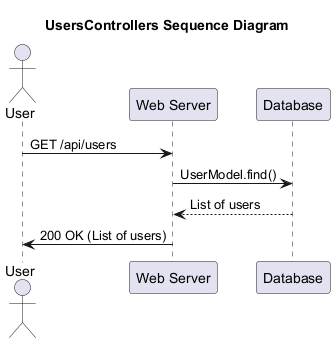

The diagram above was rendered by PlantUML. Its source (embedded in the PNG):
@startuml
   Title: UsersControllers Sequence Diagram

   actor User
   participant "Web Server" as WS
   participant "Database" as DB

   User -> WS: GET /api/users
   WS -> DB: UserModel.find()
   DB --> WS: List of users
   WS -> User: 200 OK (List of users)

@enduml